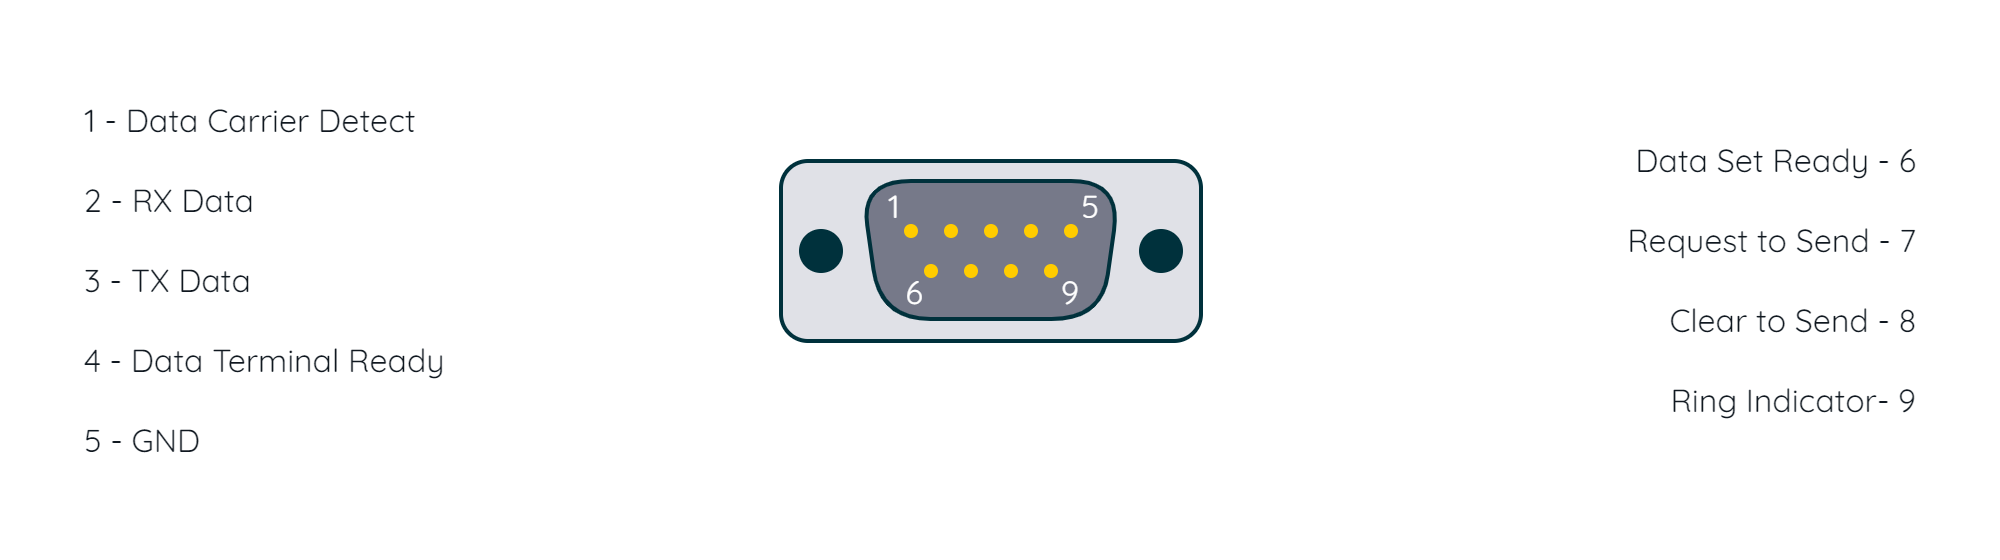

The diagram above was exported from draw.io. Its source (the exported page's mxGraphModel, read from the mxfile embedded in the PNG):
<mxGraphModel dx="345" dy="804" grid="1" gridSize="10" guides="1" tooltips="1" connect="1" arrows="1" fold="1" page="1" pageScale="1" pageWidth="850" pageHeight="1100" math="0" shadow="0">
  <root>
    <mxCell id="0" />
    <mxCell id="1" parent="0" />
    <mxCell id="nAyX_dBS4uv1rw9jUr8e-87" value="" style="rounded=1;whiteSpace=wrap;html=1;strokeColor=#00313C;strokeWidth=2;fontFamily=Arial;fontSize=20;fontColor=#00313C;fillColor=#E0E1E7;" parent="1" vertex="1">
      <mxGeometry x="1390" y="200" width="210" height="90" as="geometry" />
    </mxCell>
    <mxCell id="nAyX_dBS4uv1rw9jUr8e-86" value="" style="group" parent="1" vertex="1" connectable="0">
      <mxGeometry x="1430" y="210" width="130" height="69" as="geometry" />
    </mxCell>
    <mxCell id="nAyX_dBS4uv1rw9jUr8e-75" value="" style="shape=trapezoid;perimeter=trapezoidPerimeter;whiteSpace=wrap;html=1;fixedSize=1;strokeColor=#00313C;strokeWidth=2;fontFamily=Arial;fontSize=20;fontColor=#00313C;fillColor=#767989;rotation=-180;rounded=1;arcSize=50;size=9.780487804878021;" parent="nAyX_dBS4uv1rw9jUr8e-86" vertex="1">
      <mxGeometry width="130" height="69" as="geometry" />
    </mxCell>
    <mxCell id="nAyX_dBS4uv1rw9jUr8e-76" value="" style="ellipse;whiteSpace=wrap;html=1;aspect=fixed;strokeColor=#FFCD00;strokeWidth=2;fontFamily=Arial;fontSize=20;fontColor=#FFFFFF;fillColor=#FFCD00;" parent="nAyX_dBS4uv1rw9jUr8e-86" vertex="1">
      <mxGeometry x="22.5" y="22.5" width="5" height="5" as="geometry" />
    </mxCell>
    <mxCell id="nAyX_dBS4uv1rw9jUr8e-77" value="" style="ellipse;whiteSpace=wrap;html=1;aspect=fixed;strokeColor=#FFCD00;strokeWidth=2;fontFamily=Arial;fontSize=20;fontColor=#FFFFFF;fillColor=#FFCD00;" parent="nAyX_dBS4uv1rw9jUr8e-86" vertex="1">
      <mxGeometry x="42.5" y="22.5" width="5" height="5" as="geometry" />
    </mxCell>
    <mxCell id="nAyX_dBS4uv1rw9jUr8e-78" value="" style="ellipse;whiteSpace=wrap;html=1;aspect=fixed;strokeColor=#FFCD00;strokeWidth=2;fontFamily=Arial;fontSize=20;fontColor=#FFFFFF;fillColor=#FFCD00;" parent="nAyX_dBS4uv1rw9jUr8e-86" vertex="1">
      <mxGeometry x="62.5" y="22.5" width="5" height="5" as="geometry" />
    </mxCell>
    <mxCell id="nAyX_dBS4uv1rw9jUr8e-79" value="" style="ellipse;whiteSpace=wrap;html=1;aspect=fixed;strokeColor=#FFCD00;strokeWidth=2;fontFamily=Arial;fontSize=20;fontColor=#FFFFFF;fillColor=#FFCD00;" parent="nAyX_dBS4uv1rw9jUr8e-86" vertex="1">
      <mxGeometry x="82.5" y="22.5" width="5" height="5" as="geometry" />
    </mxCell>
    <mxCell id="nAyX_dBS4uv1rw9jUr8e-80" value="" style="ellipse;whiteSpace=wrap;html=1;aspect=fixed;strokeColor=#FFCD00;strokeWidth=2;fontFamily=Arial;fontSize=20;fontColor=#FFFFFF;fillColor=#FFCD00;" parent="nAyX_dBS4uv1rw9jUr8e-86" vertex="1">
      <mxGeometry x="102.5" y="22.5" width="5" height="5" as="geometry" />
    </mxCell>
    <mxCell id="nAyX_dBS4uv1rw9jUr8e-81" value="" style="ellipse;whiteSpace=wrap;html=1;aspect=fixed;strokeColor=#FFCD00;strokeWidth=2;fontFamily=Arial;fontSize=20;fontColor=#FFFFFF;fillColor=#FFCD00;" parent="nAyX_dBS4uv1rw9jUr8e-86" vertex="1">
      <mxGeometry x="32.5" y="42.5" width="5" height="5" as="geometry" />
    </mxCell>
    <mxCell id="nAyX_dBS4uv1rw9jUr8e-82" value="" style="ellipse;whiteSpace=wrap;html=1;aspect=fixed;strokeColor=#FFCD00;strokeWidth=2;fontFamily=Arial;fontSize=20;fontColor=#FFFFFF;fillColor=#FFCD00;" parent="nAyX_dBS4uv1rw9jUr8e-86" vertex="1">
      <mxGeometry x="52.5" y="42.5" width="5" height="5" as="geometry" />
    </mxCell>
    <mxCell id="nAyX_dBS4uv1rw9jUr8e-83" value="" style="ellipse;whiteSpace=wrap;html=1;aspect=fixed;strokeColor=#FFCD00;strokeWidth=2;fontFamily=Arial;fontSize=20;fontColor=#FFFFFF;fillColor=#FFCD00;" parent="nAyX_dBS4uv1rw9jUr8e-86" vertex="1">
      <mxGeometry x="72.5" y="42.5" width="5" height="5" as="geometry" />
    </mxCell>
    <mxCell id="nAyX_dBS4uv1rw9jUr8e-84" value="" style="ellipse;whiteSpace=wrap;html=1;aspect=fixed;strokeColor=#FFCD00;strokeWidth=2;fontFamily=Arial;fontSize=20;fontColor=#FFFFFF;fillColor=#FFCD00;" parent="nAyX_dBS4uv1rw9jUr8e-86" vertex="1">
      <mxGeometry x="92.5" y="42.5" width="5" height="5" as="geometry" />
    </mxCell>
    <mxCell id="nAyX_dBS4uv1rw9jUr8e-90" value="" style="ellipse;whiteSpace=wrap;html=1;aspect=fixed;strokeColor=#00313C;strokeWidth=2;fontFamily=Arial;fontSize=20;fontColor=#FFFFFF;fillColor=#00313C;" parent="1" vertex="1">
      <mxGeometry x="1400" y="235" width="20" height="20" as="geometry" />
    </mxCell>
    <mxCell id="nAyX_dBS4uv1rw9jUr8e-91" value="" style="ellipse;whiteSpace=wrap;html=1;aspect=fixed;strokeColor=#00313C;strokeWidth=2;fontFamily=Arial;fontSize=20;fontColor=#FFFFFF;fillColor=#00313C;" parent="1" vertex="1">
      <mxGeometry x="1570" y="235" width="20" height="20" as="geometry" />
    </mxCell>
    <mxCell id="FXZMXKnhL4kuGfUKbtZj-14" value="" style="rounded=0;whiteSpace=wrap;html=1;strokeColor=none;strokeWidth=2;fontFamily=Arial;fontSize=20;fontColor=#FFFFFF;fillColor=none;" vertex="1" parent="1">
      <mxGeometry x="1000" y="120" width="1000" height="280" as="geometry" />
    </mxCell>
    <mxCell id="FXZMXKnhL4kuGfUKbtZj-20" value="1" style="rounded=0;whiteSpace=wrap;html=1;strokeColor=none;strokeWidth=2;fontFamily=Quicksand;fontSize=16;fontColor=#FFFFFF;fillColor=none;fontSource=https%3A%2F%2Ffonts.googleapis.com%2Fcss%3Ffamily%3DQuicksand;" vertex="1" parent="1">
      <mxGeometry x="1442" y="213" width="10" height="20" as="geometry" />
    </mxCell>
    <mxCell id="FXZMXKnhL4kuGfUKbtZj-21" value="5" style="rounded=0;whiteSpace=wrap;html=1;strokeColor=none;strokeWidth=2;fontFamily=Quicksand;fontSize=16;fontColor=#FFFFFF;fillColor=none;fontSource=https%3A%2F%2Ffonts.googleapis.com%2Fcss%3Ffamily%3DQuicksand;" vertex="1" parent="1">
      <mxGeometry x="1540" y="213" width="10" height="20" as="geometry" />
    </mxCell>
    <mxCell id="FXZMXKnhL4kuGfUKbtZj-22" value="6" style="rounded=0;whiteSpace=wrap;html=1;strokeColor=none;strokeWidth=2;fontFamily=Quicksand;fontSize=16;fontColor=#FFFFFF;fillColor=none;fontSource=https%3A%2F%2Ffonts.googleapis.com%2Fcss%3Ffamily%3DQuicksand;" vertex="1" parent="1">
      <mxGeometry x="1452" y="256" width="10" height="20" as="geometry" />
    </mxCell>
    <mxCell id="FXZMXKnhL4kuGfUKbtZj-23" value="9" style="rounded=0;whiteSpace=wrap;html=1;strokeColor=none;strokeWidth=2;fontFamily=Quicksand;fontSize=16;fontColor=#FFFFFF;fillColor=none;fontSource=https%3A%2F%2Ffonts.googleapis.com%2Fcss%3Ffamily%3DQuicksand;" vertex="1" parent="1">
      <mxGeometry x="1530" y="256" width="10" height="20" as="geometry" />
    </mxCell>
    <mxCell id="FXZMXKnhL4kuGfUKbtZj-24" value="1 - Data Carrier Detect" style="rounded=0;whiteSpace=wrap;html=1;strokeColor=none;strokeWidth=2;fontFamily=Quicksand;fontSize=16;fontColor=#101820;fillColor=none;fontSource=https%3A%2F%2Ffonts.googleapis.com%2Fcss%3Ffamily%3DQuicksand;align=left;" vertex="1" parent="1">
      <mxGeometry x="1040" y="160" width="200" height="40" as="geometry" />
    </mxCell>
    <mxCell id="FXZMXKnhL4kuGfUKbtZj-25" value="2 - RX Data" style="rounded=0;whiteSpace=wrap;html=1;strokeColor=none;strokeWidth=2;fontFamily=Quicksand;fontSize=16;fontColor=#101820;fillColor=none;fontSource=https%3A%2F%2Ffonts.googleapis.com%2Fcss%3Ffamily%3DQuicksand;align=left;" vertex="1" parent="1">
      <mxGeometry x="1040" y="200" width="200" height="40" as="geometry" />
    </mxCell>
    <mxCell id="FXZMXKnhL4kuGfUKbtZj-26" value="3 - TX Data" style="rounded=0;whiteSpace=wrap;html=1;strokeColor=none;strokeWidth=2;fontFamily=Quicksand;fontSize=16;fontColor=#101820;fillColor=none;fontSource=https%3A%2F%2Ffonts.googleapis.com%2Fcss%3Ffamily%3DQuicksand;align=left;" vertex="1" parent="1">
      <mxGeometry x="1040" y="240" width="200" height="40" as="geometry" />
    </mxCell>
    <mxCell id="FXZMXKnhL4kuGfUKbtZj-27" value="4 - Data Terminal Ready" style="rounded=0;whiteSpace=wrap;html=1;strokeColor=none;strokeWidth=2;fontFamily=Quicksand;fontSize=16;fontColor=#101820;fillColor=none;fontSource=https%3A%2F%2Ffonts.googleapis.com%2Fcss%3Ffamily%3DQuicksand;align=left;" vertex="1" parent="1">
      <mxGeometry x="1040" y="280" width="200" height="40" as="geometry" />
    </mxCell>
    <mxCell id="FXZMXKnhL4kuGfUKbtZj-29" value="5 - GND" style="rounded=0;whiteSpace=wrap;html=1;strokeColor=none;strokeWidth=2;fontFamily=Quicksand;fontSize=16;fontColor=#101820;fillColor=none;fontSource=https%3A%2F%2Ffonts.googleapis.com%2Fcss%3Ffamily%3DQuicksand;align=left;" vertex="1" parent="1">
      <mxGeometry x="1040" y="320" width="200" height="40" as="geometry" />
    </mxCell>
    <mxCell id="FXZMXKnhL4kuGfUKbtZj-32" value="Data Set Ready - 6" style="rounded=0;whiteSpace=wrap;html=1;strokeColor=none;strokeWidth=2;fontFamily=Quicksand;fontSize=16;fontColor=#101820;fillColor=none;fontSource=https%3A%2F%2Ffonts.googleapis.com%2Fcss%3Ffamily%3DQuicksand;align=right;" vertex="1" parent="1">
      <mxGeometry x="1760" y="180" width="200" height="40" as="geometry" />
    </mxCell>
    <mxCell id="FXZMXKnhL4kuGfUKbtZj-33" value="Request to Send - 7" style="rounded=0;whiteSpace=wrap;html=1;strokeColor=none;strokeWidth=2;fontFamily=Quicksand;fontSize=16;fontColor=#101820;fillColor=none;fontSource=https%3A%2F%2Ffonts.googleapis.com%2Fcss%3Ffamily%3DQuicksand;align=right;" vertex="1" parent="1">
      <mxGeometry x="1760" y="220" width="200" height="40" as="geometry" />
    </mxCell>
    <mxCell id="FXZMXKnhL4kuGfUKbtZj-34" value="Clear to Send - 8" style="rounded=0;whiteSpace=wrap;html=1;strokeColor=none;strokeWidth=2;fontFamily=Quicksand;fontSize=16;fontColor=#101820;fillColor=none;fontSource=https%3A%2F%2Ffonts.googleapis.com%2Fcss%3Ffamily%3DQuicksand;align=right;" vertex="1" parent="1">
      <mxGeometry x="1760" y="260" width="200" height="40" as="geometry" />
    </mxCell>
    <mxCell id="FXZMXKnhL4kuGfUKbtZj-35" value="Ring Indicator- 9" style="rounded=0;whiteSpace=wrap;html=1;strokeColor=none;strokeWidth=2;fontFamily=Quicksand;fontSize=16;fontColor=#101820;fillColor=none;fontSource=https%3A%2F%2Ffonts.googleapis.com%2Fcss%3Ffamily%3DQuicksand;align=right;" vertex="1" parent="1">
      <mxGeometry x="1760" y="300" width="200" height="40" as="geometry" />
    </mxCell>
  </root>
</mxGraphModel>